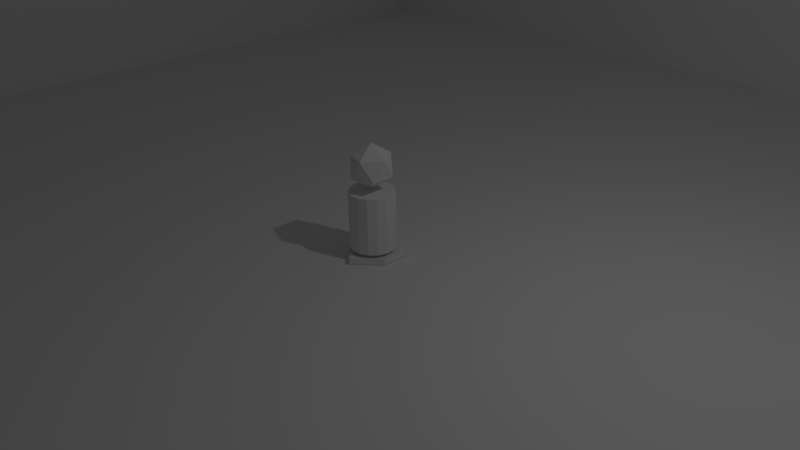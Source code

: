 # Source: ld32_foodfight_env.blend  (saved by Blender 2.74.0; exported with 4.5.12 LTS)
import bpy
from mathutils import Matrix  # noqa: F401  (used for matrix-valued properties, if any)

bpy.ops.wm.read_factory_settings(use_empty=True)
scene = bpy.context.scene
scene.name = 'Scene'

# ---- collections
col_collection_1 = bpy.data.collections.new('Collection 1'); scene.collection.children.link(col_collection_1)

# ---- materials (node trees are filled in below, after node groups)
mat_material_001 = bpy.data.materials.new('Material.001')
mat_material_001.alpha_threshold = 0.0
mat_material_001.use_transparent_shadow = False
mat_material_001.roughness = 0.5

# ---- material node trees

# ---- world
world_world = bpy.data.worlds.new('World'); scene.world = world_world
world_world.color = (0.05088, 0.05088, 0.05088)
world_world.use_sun_shadow = False
world_world.sun_shadow_jitter_overblur = 0.0
world_world.cycles.sampling_method = 'MANUAL'
world_world.cycles.sample_map_resolution = 256

# ---- cameras
cam_camera = bpy.data.cameras.new('Camera')
cam_camera.clip_end = 100.0
cam_camera.lens = 35.0
cam_camera.sensor_width = 32.0
cam_camera.sensor_height = 18.0
cam_camera.ortho_scale = 7.314
cam_camera.dof.focus_distance = 0.0
cam_camera.dof.aperture_fstop = 128.0

# ---- lights
light_lamp = bpy.data.lights.new('Lamp', 'POINT')
light_lamp.transmission_factor = 0.0
light_lamp.cutoff_distance = 30.0
light_lamp.energy = 100.0
light_lamp.shadow_buffer_clip_start = 1.001
light_lamp.shadow_soft_size = 0.1
light_lamp.shadow_maximum_resolution = 0.006
light_lamp.use_absolute_resolution = True
light_lamp.cycles.use_multiple_importance_sampling = False

# ---- meshes
me_cylinder = bpy.data.meshes.new('Cylinder')
me_cylinder.from_pydata([(0.0, 0.0, 0.4291), (0.2171, -0.1577, 0.5949), (-0.08292, -0.2552, 0.5949), (-0.2683, 0.0, 0.5949), (-0.08292, 0.2552, 0.5949), (0.2171, 0.1577, 0.5949), (0.08292, -0.2552, 0.8632), (-0.2171, -0.1577, 0.8632), (-0.2171, 0.1577, 0.8632), (0.08292, 0.2552, 0.8632), (0.2683, 0.0, 0.8632), (0.0, 0.0, 1.029), (0.0, 0.3, -0.3643), (0.0, 0.3, 0.4023), (0.122, 0.2741, -0.3643), (0.122, 0.2741, 0.4023), (0.2229, 0.2007, -0.3643), (0.2229, 0.2007, 0.4023), (0.2853, 0.09271, -0.3643), (0.2853, 0.09271, 0.4023), (0.2984, -0.03136, -0.3643), (0.2984, -0.03136, 0.4023), (0.2598, -0.15, -0.3643), (0.2598, -0.15, 0.4023), (0.1763, -0.2427, -0.3643), (0.1763, -0.2427, 0.4023), (0.06237, -0.2934, -0.3643), (0.06237, -0.2934, 0.4023), (-0.06237, -0.2934, -0.3643), (-0.06237, -0.2934, 0.4023), (-0.1763, -0.2427, -0.3643), (-0.1763, -0.2427, 0.4023), (-0.2598, -0.15, -0.3643), (-0.2598, -0.15, 0.4023), (-0.2984, -0.03136, -0.3643), (-0.2984, -0.03136, 0.4023), (-0.2853, 0.09271, -0.3643), (-0.2853, 0.09271, 0.4023), (-0.2229, 0.2007, -0.3643), (-0.2229, 0.2007, 0.4023), (-0.122, 0.2741, -0.3643), (-0.122, 0.2741, 0.4023), (-0.3295, -0.1046, -0.4953), (-0.3295, -0.1046, -0.411), (-0.3295, 0.3, -0.4953), (-0.3295, 0.3, -0.411), (0.3295, -0.1046, -0.4953), (0.3295, -0.1046, -0.411), (0.3295, 0.3, -0.4953), (0.3295, 0.3, -0.411), (-0.001345, -0.4092, -0.411), (-0.004826, -0.4092, -0.4953)], [], [(0, 1, 2), (1, 0, 5), (0, 2, 3), (0, 3, 4), (0, 4, 5), (1, 5, 10), (2, 1, 6), (3, 2, 7), (4, 3, 8), (5, 4, 9), (1, 10, 6), (2, 6, 7), (3, 7, 8), (4, 8, 9), (5, 9, 10), (6, 10, 11), (7, 6, 11), (8, 7, 11), (9, 8, 11), (10, 9, 11), (12, 13, 15, 14), (14, 15, 17, 16), (16, 17, 19, 18), (18, 19, 21, 20), (20, 21, 23, 22), (22, 23, 25, 24), (24, 25, 27, 26), (26, 27, 29, 28), (28, 29, 31, 30), (30, 31, 33, 32), (32, 33, 35, 34), (34, 35, 37, 36), (36, 37, 39, 38), (15, 13, 41, 39, 37, 35, 33, 31, 29, 27, 25, 23, 21, 19, 17), (40, 41, 13, 12), (38, 39, 41, 40), (12, 14, 16, 18, 20, 22, 24, 26, 28, 30, 32, 34, 36, 38, 40), (43, 45, 44, 42), (45, 49, 48, 44), (49, 47, 46, 48), (47, 50, 51, 46), (42, 44, 48, 46, 51), (47, 49, 45, 43, 50), (50, 43, 42, 51)])
_uv = me_cylinder.uv_layers.new(name='UVMap')
_uv.uv.foreach_set('vector', [0.3149, 0.5371, 0.3921, 0.6484, 0.3129, 0.6683, 0.3921, 0.6484, 0.3149, 0.5371, 0.4923, 0.5573, 0.3149, 0.5371, 0.3129, 0.6683, 0.1821, 0.6577, 0.3149, 0.5371, 0.1821, 0.6577, 0.1441, 0.4824, 0.3149, 0.5371, 0.4211, 0.3936, 0.4923, 0.5573, 0.3921, 0.6484, 0.4923, 0.5573, 0.4954, 0.7358, 0.3129, 0.6683, 0.3921, 0.6484, 0.3647, 0.7253, 0.1821, 0.6577, 0.3129, 0.6683, 0.2855, 0.7452, 0.02906, 0.7497, 0.1821, 0.6577, 0.1852, 0.8362, 0.4923, 0.5573, 0.6454, 0.4653, 0.6485, 0.6439, 0.3921, 0.6484, 0.4954, 0.7358, 0.3647, 0.7253, 0.3129, 0.6683, 0.3647, 0.7253, 0.2855, 0.7452, 0.1821, 0.6577, 0.2855, 0.7452, 0.1852, 0.8362, 0.02906, 0.7497, 0.1852, 0.8362, 0.03219, 0.9282, 0.4923, 0.5573, 0.6485, 0.6439, 0.4954, 0.7358, 0.3647, 0.7253, 0.4954, 0.7358, 0.3627, 0.8565, 0.2855, 0.7452, 0.3647, 0.7253, 0.3627, 0.8565, 0.1852, 0.8362, 0.2855, 0.7452, 0.3627, 0.8565, 0.2565, 1.0, 0.1852, 0.8362, 0.3627, 0.8565, 0.4954, 0.7358, 0.5335, 0.9111, 0.3627, 0.8565, 1.0, 0.0006389, 1.0, 0.384, 0.9333, 0.384, 0.9333, 0.0006389, 0.9333, 0.0006389, 0.9333, 0.384, 0.8667, 0.384, 0.8667, 0.0006389, 0.8667, 0.0006389, 0.8667, 0.384, 0.8, 0.384, 0.8, 0.0006389, 0.8, 0.0006389, 0.8, 0.384, 0.7333, 0.384, 0.7333, 0.0006389, 0.7333, 0.0006389, 0.7333, 0.384, 0.6667, 0.384, 0.6667, 0.0006389, 0.6667, 0.0006389, 0.6667, 0.384, 0.6, 0.384, 0.6, 0.0006389, 0.6, 0.0006389, 0.6, 0.384, 0.5333, 0.384, 0.5333, 0.0006389, 0.5333, 0.0006389, 0.5333, 0.384, 0.4667, 0.384, 0.4667, 0.0006389, 0.4667, 0.0006389, 0.4667, 0.384, 0.4, 0.384, 0.4, 0.0006389, 0.4, 0.0006389, 0.4, 0.384, 0.3333, 0.384, 0.3333, 0.0006389, 0.3333, 0.0006389, 0.3333, 0.384, 0.2667, 0.384, 0.2667, 0.0006389, 0.2667, 0.0006389, 0.2667, 0.384, 0.2, 0.384, 0.2, 0.0006389, 0.2, 0.0006389, 0.2, 0.384, 0.1333, 0.384, 0.1333, 0.0006389, 0.0, 0.0, 0.0, 0.0, 0.0, 0.0, 0.0, 0.0, 0.0, 0.0, 0.0, 0.0, 0.0, 0.0, 0.0, 0.0, 0.0, 0.0, 0.0, 0.0, 0.0, 0.0, 0.0, 0.0, 0.0, 0.0, 0.0, 0.0, 0.0, 0.0, 0.06667, 0.0006389, 0.06667, 0.384, 0.0, 0.384, 2.98e-08, 0.0006389, 0.1333, 0.0006389, 0.1333, 0.384, 0.06667, 0.384, 0.06667, 0.0006389, 0.0, 0.0, 0.0, 0.0, 0.0, 0.0, 0.0, 0.0, 0.0, 0.0, 0.0, 0.0, 0.0, 0.0, 0.0, 0.0, 0.0, 0.0, 0.0, 0.0, 0.0, 0.0, 0.0, 0.0, 0.0, 0.0, 0.0, 0.0, 0.0, 0.0, 0.9217, 0.81, 0.9217, 0.5705, 0.9609, 0.5705, 0.9609, 0.81, 0.9609, 0.9606, 0.9609, 0.5705, 1.0, 0.5705, 1.0, 0.9606, 0.8826, 0.9997, 0.8814, 0.8379, 0.9205, 0.8382, 0.9217, 1.0, 0.8814, 0.8379, 0.8826, 0.5717, 0.9217, 0.5705, 0.9205, 0.8382, 0.432, 0.9353, 0.432, 0.9856, 0.3448, 0.9856, 0.3448, 0.9353, 0.389, 0.8974, 0.8814, 0.7508, 0.8814, 0.9903, 0.5754, 0.9903, 0.5754, 0.7508, 0.7278, 0.5705, 0.9217, 0.9903, 0.9217, 0.81, 0.9609, 0.81, 0.9609, 0.9903])
me_cylinder.materials.append(mat_material_001)
me_cylinder.use_remesh_preserve_volume = False
me_cylinder.use_remesh_preserve_attributes = False
me_cylinder.use_mirror_vertex_groups = False
me_cylinder.update()
me_grid = bpy.data.meshes.new('Grid')
me_grid.from_pydata([(-10.0, -10.0, 0.0), (-7.778, -10.0, 0.0), (-5.556, -10.0, 0.0), (-3.333, -10.0, 0.0), (-1.111, -10.0, 0.0), (1.111, -10.0, 0.0), (3.333, -10.0, 0.0), (5.556, -10.0, 0.0), (7.778, -10.0, 0.0), (10.0, -10.0, 0.0), (-10.0, -7.778, 0.0), (-7.778, -7.778, 0.0), (-5.556, -7.778, 0.0), (-3.333, -7.778, 0.0), (-1.111, -7.778, 0.0), (1.111, -7.778, 0.0), (3.333, -7.778, 0.0), (5.556, -7.778, 0.0), (7.778, -7.778, 0.0), (10.0, -7.778, 0.0), (-10.0, -5.556, 0.0), (-7.778, -5.556, 0.0), (-5.556, -5.556, 0.0), (-3.333, -5.556, 0.0), (-1.111, -5.556, 0.0), (1.111, -5.556, 0.0), (3.333, -5.556, 0.0), (5.556, -5.556, 0.0), (7.778, -5.556, 0.0), (10.0, -5.556, 0.0), (-10.0, -3.333, 0.0), (-7.778, -3.333, 0.0), (-5.556, -3.333, 0.0), (-3.333, -3.333, 0.0), (-1.111, -3.333, 0.0), (1.111, -3.333, 0.0), (3.333, -3.333, 0.0), (5.556, -3.333, 0.0), (7.778, -3.333, 0.0), (10.0, -3.333, 0.0), (-10.0, -1.111, 0.0), (-7.778, -1.111, 0.0), (-5.556, -1.111, 0.0), (-3.333, -1.111, 0.0), (-1.111, -1.111, 0.0), (1.111, -1.111, 0.0), (3.333, -1.111, 0.0), (5.556, -1.111, 0.0), (7.778, -1.111, 0.0), (10.0, -1.111, 0.0), (-10.0, 1.111, 0.0), (-7.778, 1.111, 0.0), (-5.556, 1.111, 0.0), (-3.333, 1.111, 0.0), (-1.111, 1.111, 0.0), (1.111, 1.111, 0.0), (3.333, 1.111, 0.0), (5.556, 1.111, 0.0), (7.778, 1.111, 0.0), (10.0, 1.111, 0.0), (-10.0, 3.333, 0.0), (-7.778, 3.333, 0.0), (-5.556, 3.333, 0.0), (-3.333, 3.333, 0.0), (-1.111, 3.333, 0.0), (1.111, 3.333, 0.0), (3.333, 3.333, 0.0), (5.556, 3.333, 0.0), (7.778, 3.333, 0.0), (10.0, 3.333, 0.0), (-10.0, 5.556, 0.0), (-7.778, 5.556, 0.0), (-5.556, 5.556, 0.0), (-3.333, 5.556, 0.0), (-1.111, 5.556, 0.0), (1.111, 5.556, 0.0), (3.333, 5.556, 0.0), (5.556, 5.556, 0.0), (7.778, 5.556, 0.0), (10.0, 5.556, 0.0), (-10.0, 7.778, 0.0), (-7.778, 7.778, 0.0), (-5.556, 7.778, 0.0), (-3.333, 7.778, 0.0), (-1.111, 7.778, 0.0), (1.111, 7.778, 0.0), (3.333, 7.778, 0.0), (5.556, 7.778, 0.0), (7.778, 7.778, 0.0), (10.0, 7.778, 0.0), (-10.0, 10.0, 0.0), (-7.778, 10.0, 0.0), (-5.556, 10.0, 0.0), (-3.333, 10.0, 0.0), (-1.111, 10.0, 0.0), (1.111, 10.0, 0.0), (3.333, 10.0, 0.0), (5.556, 10.0, 0.0), (7.778, 10.0, 0.0), (10.0, 10.0, 0.0), (-10.0, -10.0, 3.757), (-7.778, -10.0, 3.757), (-5.556, -10.0, 3.757), (-3.333, -10.0, 3.757), (-1.111, -10.0, 3.757), (1.111, -10.0, 3.757), (3.333, -10.0, 3.757), (5.556, -10.0, 3.757), (7.778, -10.0, 3.757), (10.0, -10.0, 3.757), (-10.0, -7.778, 3.757), (-10.0, -5.556, 3.757), (-10.0, -3.333, 3.757), (-10.0, -1.111, 3.757), (-10.0, 1.111, 3.757), (-10.0, 3.333, 3.757), (-10.0, 5.556, 3.757), (-10.0, 7.778, 3.757), (-10.0, 10.0, 3.757), (-7.778, 10.0, 3.757), (-5.556, 10.0, 3.757), (-3.333, 10.0, 3.757), (-1.111, 10.0, 3.757), (1.111, 10.0, 3.757), (3.333, 10.0, 3.757), (5.556, 10.0, 3.757), (7.778, 10.0, 3.757), (10.0, 10.0, 3.757)], [], [(0, 1, 11, 10), (1, 2, 12, 11), (2, 3, 13, 12), (3, 4, 14, 13), (4, 5, 15, 14), (5, 6, 16, 15), (6, 7, 17, 16), (7, 8, 18, 17), (8, 9, 19, 18), (10, 11, 21, 20), (11, 12, 22, 21), (12, 13, 23, 22), (13, 14, 24, 23), (14, 15, 25, 24), (15, 16, 26, 25), (16, 17, 27, 26), (17, 18, 28, 27), (18, 19, 29, 28), (20, 21, 31, 30), (21, 22, 32, 31), (22, 23, 33, 32), (23, 24, 34, 33), (24, 25, 35, 34), (25, 26, 36, 35), (26, 27, 37, 36), (27, 28, 38, 37), (28, 29, 39, 38), (30, 31, 41, 40), (31, 32, 42, 41), (32, 33, 43, 42), (33, 34, 44, 43), (34, 35, 45, 44), (35, 36, 46, 45), (36, 37, 47, 46), (37, 38, 48, 47), (38, 39, 49, 48), (40, 41, 51, 50), (41, 42, 52, 51), (42, 43, 53, 52), (43, 44, 54, 53), (44, 45, 55, 54), (45, 46, 56, 55), (46, 47, 57, 56), (47, 48, 58, 57), (48, 49, 59, 58), (50, 51, 61, 60), (51, 52, 62, 61), (52, 53, 63, 62), (53, 54, 64, 63), (54, 55, 65, 64), (55, 56, 66, 65), (56, 57, 67, 66), (57, 58, 68, 67), (58, 59, 69, 68), (60, 61, 71, 70), (61, 62, 72, 71), (62, 63, 73, 72), (63, 64, 74, 73), (64, 65, 75, 74), (65, 66, 76, 75), (66, 67, 77, 76), (67, 68, 78, 77), (68, 69, 79, 78), (70, 71, 81, 80), (71, 72, 82, 81), (72, 73, 83, 82), (73, 74, 84, 83), (74, 75, 85, 84), (75, 76, 86, 85), (76, 77, 87, 86), (77, 78, 88, 87), (78, 79, 89, 88), (80, 81, 91, 90), (81, 82, 92, 91), (82, 83, 93, 92), (83, 84, 94, 93), (84, 85, 95, 94), (85, 86, 96, 95), (86, 87, 97, 96), (87, 88, 98, 97), (88, 89, 99, 98), (70, 80, 117, 116), (20, 30, 112, 111), (5, 4, 104, 105), (95, 96, 124, 123), (4, 3, 103, 104), (90, 91, 119, 118), (40, 50, 114, 113), (0, 10, 110, 100), (97, 98, 126, 125), (3, 2, 102, 103), (92, 93, 121, 120), (60, 70, 116, 115), (2, 1, 101, 102), (10, 20, 111, 110), (1, 0, 100, 101), (94, 95, 123, 122), (9, 8, 108, 109), (80, 90, 118, 117), (30, 40, 113, 112), (96, 97, 125, 124), (8, 7, 107, 108), (91, 92, 120, 119), (7, 6, 106, 107), (50, 60, 115, 114), (98, 99, 127, 126), (6, 5, 105, 106), (93, 94, 122, 121)])
_uv = me_grid.uv_layers.new(name='UVMap')
_uv.uv.foreach_set('vector', [0.0, 4.768e-08, 0.06267, 4.768e-08, 0.06267, 0.05556, 0.0, 0.05556, 0.06267, 4.768e-08, 0.1253, 4.768e-08, 0.1253, 0.05556, 0.06267, 0.05556, 0.1253, 4.768e-08, 0.188, 2.384e-08, 0.188, 0.05556, 0.1253, 0.05556, 0.188, 2.384e-08, 0.2507, 2.384e-08, 0.2507, 0.05556, 0.188, 0.05556, 0.2507, 2.384e-08, 0.3133, 2.384e-08, 0.3133, 0.05556, 0.2507, 0.05556, 0.3133, 2.384e-08, 0.376, 2.384e-08, 0.376, 0.05556, 0.3133, 0.05556, 0.376, 2.384e-08, 0.4387, 0.0, 0.4387, 0.05556, 0.376, 0.05556, 0.4387, 0.0, 0.5014, 0.0, 0.5014, 0.05556, 0.4387, 0.05556, 0.5014, 0.0, 0.564, 0.0, 0.564, 0.05556, 0.5014, 0.05556, 0.0, 0.05556, 0.06267, 0.05556, 0.06267, 0.1111, 0.0, 0.1111, 0.06267, 0.05556, 0.1253, 0.05556, 0.1253, 0.1111, 0.06267, 0.1111, 0.1253, 0.05556, 0.188, 0.05556, 0.188, 0.1111, 0.1253, 0.1111, 0.188, 0.05556, 0.2507, 0.05556, 0.2507, 0.1111, 0.188, 0.1111, 0.2507, 0.05556, 0.3133, 0.05556, 0.3133, 0.1111, 0.2507, 0.1111, 0.3133, 0.05556, 0.376, 0.05556, 0.376, 0.1111, 0.3133, 0.1111, 0.376, 0.05556, 0.4387, 0.05556, 0.4387, 0.1111, 0.376, 0.1111, 0.4387, 0.05556, 0.5014, 0.05556, 0.5014, 0.1111, 0.4387, 0.1111, 0.5014, 0.05556, 0.564, 0.05556, 0.564, 0.1111, 0.5014, 0.1111, 0.0, 0.1111, 0.06267, 0.1111, 0.06267, 0.1667, 2.689e-08, 0.1667, 0.06267, 0.1111, 0.1253, 0.1111, 0.1253, 0.1667, 0.06267, 0.1667, 0.1253, 0.1111, 0.188, 0.1111, 0.188, 0.1667, 0.1253, 0.1667, 0.188, 0.1111, 0.2507, 0.1111, 0.2507, 0.1667, 0.188, 0.1667, 0.2507, 0.1111, 0.3133, 0.1111, 0.3133, 0.1667, 0.2507, 0.1667, 0.3133, 0.1111, 0.376, 0.1111, 0.376, 0.1667, 0.3133, 0.1667, 0.376, 0.1111, 0.4387, 0.1111, 0.4387, 0.1667, 0.376, 0.1667, 0.4387, 0.1111, 0.5014, 0.1111, 0.5014, 0.1667, 0.4387, 0.1667, 0.5014, 0.1111, 0.564, 0.1111, 0.564, 0.1667, 0.5014, 0.1667, 2.689e-08, 0.1667, 0.06267, 0.1667, 0.06267, 0.2222, 2.689e-08, 0.2222, 0.06267, 0.1667, 0.1253, 0.1667, 0.1253, 0.2222, 0.06267, 0.2222, 0.1253, 0.1667, 0.188, 0.1667, 0.188, 0.2222, 0.1253, 0.2222, 0.188, 0.1667, 0.2507, 0.1667, 0.2507, 0.2222, 0.188, 0.2222, 0.2507, 0.1667, 0.3133, 0.1667, 0.3133, 0.2222, 0.2507, 0.2222, 0.3133, 0.1667, 0.376, 0.1667, 0.376, 0.2222, 0.3133, 0.2222, 0.376, 0.1667, 0.4387, 0.1667, 0.4387, 0.2222, 0.376, 0.2222, 0.4387, 0.1667, 0.5014, 0.1667, 0.5014, 0.2222, 0.4387, 0.2222, 0.5014, 0.1667, 0.564, 0.1667, 0.564, 0.2222, 0.5014, 0.2222, 2.689e-08, 0.2222, 0.06267, 0.2222, 0.06267, 0.2778, 2.689e-08, 0.2778, 0.06267, 0.2222, 0.1253, 0.2222, 0.1253, 0.2778, 0.06267, 0.2778, 0.1253, 0.2222, 0.188, 0.2222, 0.188, 0.2778, 0.1253, 0.2778, 0.188, 0.2222, 0.2507, 0.2222, 0.2507, 0.2778, 0.188, 0.2778, 0.2507, 0.2222, 0.3133, 0.2222, 0.3133, 0.2778, 0.2507, 0.2778, 0.3133, 0.2222, 0.376, 0.2222, 0.376, 0.2778, 0.3133, 0.2778, 0.376, 0.2222, 0.4387, 0.2222, 0.4387, 0.2778, 0.376, 0.2778, 0.4387, 0.2222, 0.5014, 0.2222, 0.5014, 0.2778, 0.4387, 0.2778, 0.5014, 0.2222, 0.564, 0.2222, 0.564, 0.2778, 0.5014, 0.2778, 2.689e-08, 0.2778, 0.06267, 0.2778, 0.06267, 0.3333, 2.689e-08, 0.3333, 0.06267, 0.2778, 0.1253, 0.2778, 0.1253, 0.3333, 0.06267, 0.3333, 0.1253, 0.2778, 0.188, 0.2778, 0.188, 0.3333, 0.1253, 0.3333, 0.188, 0.2778, 0.2507, 0.2778, 0.2507, 0.3333, 0.188, 0.3333, 0.2507, 0.2778, 0.3133, 0.2778, 0.3133, 0.3333, 0.2507, 0.3333, 0.3133, 0.2778, 0.376, 0.2778, 0.376, 0.3333, 0.3133, 0.3333, 0.376, 0.2778, 0.4387, 0.2778, 0.4387, 0.3333, 0.376, 0.3333, 0.4387, 0.2778, 0.5014, 0.2778, 0.5014, 0.3333, 0.4387, 0.3333, 0.5014, 0.2778, 0.564, 0.2778, 0.564, 0.3333, 0.5014, 0.3333, 2.689e-08, 0.3333, 0.06267, 0.3333, 0.06267, 0.3889, 5.379e-08, 0.3889, 0.06267, 0.3333, 0.1253, 0.3333, 0.1253, 0.3889, 0.06267, 0.3889, 0.1253, 0.3333, 0.188, 0.3333, 0.188, 0.3889, 0.1253, 0.3889, 0.188, 0.3333, 0.2507, 0.3333, 0.2507, 0.3889, 0.188, 0.3889, 0.2507, 0.3333, 0.3133, 0.3333, 0.3133, 0.3889, 0.2507, 0.3889, 0.3133, 0.3333, 0.376, 0.3333, 0.376, 0.3889, 0.3133, 0.3889, 0.376, 0.3333, 0.4387, 0.3333, 0.4387, 0.3889, 0.376, 0.3889, 0.4387, 0.3333, 0.5014, 0.3333, 0.5014, 0.3889, 0.4387, 0.3889, 0.5014, 0.3333, 0.564, 0.3333, 0.564, 0.3889, 0.5014, 0.3889, 5.379e-08, 0.3889, 0.06267, 0.3889, 0.06267, 0.4444, 5.379e-08, 0.4444, 0.06267, 0.3889, 0.1253, 0.3889, 0.1253, 0.4444, 0.06267, 0.4444, 0.1253, 0.3889, 0.188, 0.3889, 0.188, 0.4444, 0.1253, 0.4444, 0.188, 0.3889, 0.2507, 0.3889, 0.2507, 0.4444, 0.188, 0.4444, 0.2507, 0.3889, 0.3133, 0.3889, 0.3133, 0.4444, 0.2507, 0.4444, 0.3133, 0.3889, 0.376, 0.3889, 0.376, 0.4444, 0.3133, 0.4444, 0.376, 0.3889, 0.4387, 0.3889, 0.4387, 0.4444, 0.376, 0.4444, 0.4387, 0.3889, 0.5014, 0.3889, 0.5014, 0.4444, 0.4387, 0.4444, 0.5014, 0.3889, 0.564, 0.3889, 0.564, 0.4444, 0.5014, 0.4444, 5.379e-08, 0.4444, 0.06267, 0.4444, 0.06267, 0.5, 5.379e-08, 0.5, 0.06267, 0.4444, 0.1253, 0.4444, 0.1253, 0.5, 0.06267, 0.5, 0.1253, 0.4444, 0.188, 0.4444, 0.188, 0.5, 0.1253, 0.5, 0.188, 0.4444, 0.2507, 0.4444, 0.2507, 0.5, 0.188, 0.5, 0.2507, 0.4444, 0.3133, 0.4444, 0.3133, 0.5, 0.2507, 0.5, 0.3133, 0.4444, 0.376, 0.4444, 0.376, 0.5, 0.3133, 0.5, 0.376, 0.4444, 0.4387, 0.4444, 0.4387, 0.5, 0.376, 0.5, 0.4387, 0.4444, 0.5014, 0.4444, 0.5014, 0.5, 0.4387, 0.5, 0.5014, 0.4444, 0.564, 0.4444, 0.564, 0.5, 0.5014, 0.5, 0.782, 0.3889, 0.782, 0.4444, 0.564, 0.4444, 0.564, 0.3889, 0.782, 0.1111, 0.782, 0.1667, 0.564, 0.1667, 0.564, 0.1111, 1.0, 0.2222, 1.0, 0.2778, 0.782, 0.2778, 0.782, 0.2222, 4.084e-08, 0.7222, 3.063e-08, 0.6667, 0.218, 0.6667, 0.218, 0.7222, 1.0, 0.2778, 1.0, 0.3333, 0.782, 0.3333, 0.782, 0.2778, 9.189e-08, 1.0, 8.168e-08, 0.9444, 0.218, 0.9444, 0.218, 1.0, 0.782, 0.2222, 0.782, 0.2778, 0.564, 0.2778, 0.564, 0.2222, 0.782, 0.0, 0.782, 0.05556, 0.564, 0.05556, 0.564, 7.153e-08, 2.042e-08, 0.6111, 1.021e-08, 0.5556, 0.218, 0.5556, 0.218, 0.6111, 1.0, 0.3333, 1.0, 0.3889, 0.782, 0.3889, 0.782, 0.3333, 7.147e-08, 0.8889, 6.126e-08, 0.8333, 0.218, 0.8333, 0.218, 0.8889, 0.782, 0.3333, 0.782, 0.3889, 0.564, 0.3889, 0.564, 0.3333, 1.0, 0.3889, 1.0, 0.4444, 0.782, 0.4444, 0.782, 0.3889, 0.782, 0.05556, 0.782, 0.1111, 0.564, 0.1111, 0.564, 0.05556, 1.0, 0.4444, 1.0, 0.5, 0.782, 0.5, 0.782, 0.4444, 5.105e-08, 0.7778, 4.084e-08, 0.7222, 0.218, 0.7222, 0.218, 0.7778, 1.0, 0.0, 1.0, 0.05556, 0.782, 0.05556, 0.782, 7.153e-08, 0.782, 0.4444, 0.782, 0.5, 0.564, 0.5, 0.564, 0.4444, 0.782, 0.1667, 0.782, 0.2222, 0.564, 0.2222, 0.564, 0.1667, 3.063e-08, 0.6667, 2.042e-08, 0.6111, 0.218, 0.6111, 0.218, 0.6667, 1.0, 0.05556, 1.0, 0.1111, 0.782, 0.1111, 0.782, 0.05556, 8.168e-08, 0.9444, 7.147e-08, 0.8889, 0.218, 0.8889, 0.218, 0.9444, 1.0, 0.1111, 1.0, 0.1667, 0.782, 0.1667, 0.782, 0.1111, 0.782, 0.2778, 0.782, 0.3333, 0.564, 0.3333, 0.564, 0.2778, 1.021e-08, 0.5556, 0.0, 0.5, 0.218, 0.5, 0.218, 0.5556, 1.0, 0.1667, 1.0, 0.2222, 0.782, 0.2222, 0.782, 0.1667, 6.126e-08, 0.8333, 5.105e-08, 0.7778, 0.218, 0.7778, 0.218, 0.8333])
me_grid.use_remesh_preserve_volume = False
me_grid.use_remesh_preserve_attributes = False
me_grid.use_mirror_vertex_groups = False
me_grid.update()

# ---- objects
ob_cylinder = bpy.data.objects.new('Cylinder', me_cylinder)
ob_grid = bpy.data.objects.new('Grid', me_grid)
ob_lamp = bpy.data.objects.new('Lamp', light_lamp)
ob_camera = bpy.data.objects.new('Camera', cam_camera)

# ---- transforms, parenting, visibility, modifiers, constraints
ob_cylinder.location = (0.0, 0.0, 0.5)
ob_cylinder.lineart.crease_threshold = 0.0
ob_grid.location = (0.0, 0.0, 0.0)
ob_grid.rotation_euler = (0.0, -0.0, -1.571)
ob_grid.lineart.crease_threshold = 0.0
ob_lamp.location = (4.076, 1.005, 5.904)
ob_lamp.rotation_euler = (0.6503, 0.05522, 1.866)
ob_lamp.lock_rotations_4d = False
ob_lamp.empty_display_type = 'ARROWS'
ob_lamp.color = (0.0, 0.0, 0.0, 0.0)
ob_lamp.lineart.crease_threshold = 0.0
ob_camera.location = (7.481, -6.508, 5.344)
ob_camera.rotation_euler = (1.109, 0.01082, 0.8149)
ob_camera.lock_rotations_4d = False
ob_camera.empty_display_type = 'ARROWS'
ob_camera.color = (0.0, 0.0, 0.0, 0.0)
ob_camera.display_type = 'WIRE'
ob_camera.lineart.crease_threshold = 0.0

# ---- collection membership
col_collection_1.objects.link(ob_cylinder)
col_collection_1.objects.link(ob_grid)
col_collection_1.objects.link(ob_lamp)
col_collection_1.objects.link(ob_camera)

# ---- scene / render settings (as saved in the file)
scene.camera = ob_camera
scene.frame_start = 1; scene.frame_end = 250; scene.frame_set(1)
scene.render.engine = 'BLENDER_EEVEE_NEXT'
scene.render.resolution_percentage = 50
scene.render.dither_intensity = 0.0
scene.cycles.use_denoising = False
scene.cycles.samples = 10
scene.cycles.sampling_pattern = 'TABULATED_SOBOL'
scene.cycles.light_sampling_threshold = 0.0
scene.cycles.use_adaptive_sampling = False
scene.cycles.use_light_tree = False
scene.cycles.blur_glossy = 0.0
scene.cycles.pixel_filter_type = 'GAUSSIAN'
scene.cycles.sample_clamp_indirect = 0.0
scene.view_settings.view_transform = 'Standard'
bpy.context.view_layer.update()
